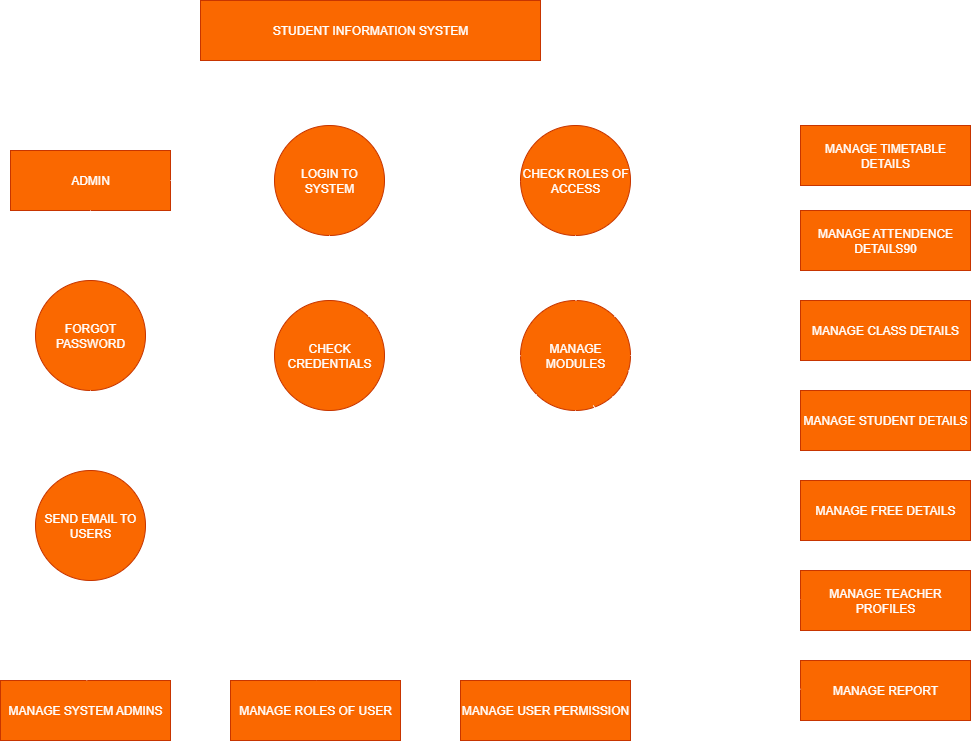

The diagram above was exported from draw.io. Its source (the exported page's mxGraphModel, read from the mxfile embedded in the PNG):
<mxGraphModel dx="1489" dy="753" grid="1" gridSize="10" guides="1" tooltips="1" connect="1" arrows="1" fold="1" page="0" pageScale="1" pageWidth="827" pageHeight="1169" math="0" shadow="0">
  <root>
    <mxCell id="0" />
    <mxCell id="1" parent="0" />
    <mxCell id="4j6Q_H6vJ3mXRE-UL4CD-28" value="&lt;font style=&quot;color: light-dark(rgb(255, 255, 255), rgb(255, 255, 255));&quot;&gt;STUDENT INFORMATION SYSTEM&lt;/font&gt;" style="rounded=0;whiteSpace=wrap;html=1;fillColor=#fa6800;fontColor=#000000;strokeColor=#C73500;" parent="1" vertex="1">
      <mxGeometry x="230" y="40" width="340" height="60" as="geometry" />
    </mxCell>
    <mxCell id="4j6Q_H6vJ3mXRE-UL4CD-29" value="&lt;font style=&quot;color: light-dark(rgb(255, 255, 255), rgb(255, 255, 255));&quot;&gt;ADMIN&lt;/font&gt;" style="rounded=0;whiteSpace=wrap;html=1;fillColor=#fa6800;fontColor=#000000;strokeColor=#C73500;" parent="1" vertex="1">
      <mxGeometry x="40" y="190" width="160" height="60" as="geometry" />
    </mxCell>
    <mxCell id="4j6Q_H6vJ3mXRE-UL4CD-30" value="&lt;font style=&quot;color: light-dark(rgb(255, 255, 255), rgb(255, 255, 255));&quot;&gt;LOGIN TO SYSTEM&lt;/font&gt;" style="ellipse;whiteSpace=wrap;html=1;aspect=fixed;fillColor=#fa6800;fontColor=#000000;strokeColor=#C73500;" parent="1" vertex="1">
      <mxGeometry x="304" y="165" width="110" height="110" as="geometry" />
    </mxCell>
    <mxCell id="4j6Q_H6vJ3mXRE-UL4CD-32" value="&lt;font style=&quot;color: light-dark(rgb(255, 255, 255), rgb(255, 255, 255));&quot;&gt;FORGOT PASSWORD&lt;/font&gt;" style="ellipse;whiteSpace=wrap;html=1;aspect=fixed;fillColor=#fa6800;fontColor=#000000;strokeColor=#C73500;" parent="1" vertex="1">
      <mxGeometry x="65" y="320" width="110" height="110" as="geometry" />
    </mxCell>
    <mxCell id="4j6Q_H6vJ3mXRE-UL4CD-33" value="&lt;font style=&quot;color: light-dark(rgb(255, 255, 255), rgb(255, 255, 255));&quot;&gt;SEND EMAIL TO USERS&lt;/font&gt;" style="ellipse;whiteSpace=wrap;html=1;aspect=fixed;fillColor=#fa6800;fontColor=#000000;strokeColor=#C73500;" parent="1" vertex="1">
      <mxGeometry x="65" y="510" width="110" height="110" as="geometry" />
    </mxCell>
    <mxCell id="4j6Q_H6vJ3mXRE-UL4CD-34" value="&lt;font style=&quot;color: light-dark(rgb(255, 255, 255), rgb(255, 255, 255));&quot;&gt;CHECK CREDENTIALS&lt;/font&gt;" style="ellipse;whiteSpace=wrap;html=1;aspect=fixed;fillColor=#fa6800;fontColor=#000000;strokeColor=#C73500;" parent="1" vertex="1">
      <mxGeometry x="304" y="340" width="110" height="110" as="geometry" />
    </mxCell>
    <mxCell id="4j6Q_H6vJ3mXRE-UL4CD-35" value="&lt;font style=&quot;color: light-dark(rgb(255, 255, 255), rgb(255, 255, 255));&quot;&gt;CHECK ROLES OF ACCESS&lt;/font&gt;" style="ellipse;whiteSpace=wrap;html=1;aspect=fixed;fillColor=#fa6800;fontColor=#000000;strokeColor=#C73500;" parent="1" vertex="1">
      <mxGeometry x="550" y="165" width="110" height="110" as="geometry" />
    </mxCell>
    <mxCell id="4j6Q_H6vJ3mXRE-UL4CD-36" value="&lt;font style=&quot;color: light-dark(rgb(255, 255, 255), rgb(255, 255, 255));&quot;&gt;MANAGE MODULES&lt;/font&gt;" style="ellipse;whiteSpace=wrap;html=1;aspect=fixed;fillColor=#fa6800;fontColor=#000000;strokeColor=#C73500;" parent="1" vertex="1">
      <mxGeometry x="550" y="340" width="110" height="110" as="geometry" />
    </mxCell>
    <mxCell id="4j6Q_H6vJ3mXRE-UL4CD-37" value="&lt;font style=&quot;color: light-dark(rgb(255, 255, 255), rgb(255, 255, 255));&quot;&gt;MANAGE SYSTEM ADMINS&lt;/font&gt;" style="rounded=0;whiteSpace=wrap;html=1;fillColor=#fa6800;fontColor=#000000;strokeColor=#C73500;" parent="1" vertex="1">
      <mxGeometry x="30" y="720" width="170" height="60" as="geometry" />
    </mxCell>
    <mxCell id="-_B6XCoV5OQ_pzPPrei6-1" value="&lt;font style=&quot;color: light-dark(rgb(255, 255, 255), rgb(255, 255, 255));&quot;&gt;MANAGE ROLES OF USER&lt;/font&gt;" style="rounded=0;whiteSpace=wrap;html=1;fillColor=#fa6800;fontColor=#000000;strokeColor=#C73500;" vertex="1" parent="1">
      <mxGeometry x="260" y="720" width="170" height="60" as="geometry" />
    </mxCell>
    <mxCell id="-_B6XCoV5OQ_pzPPrei6-2" value="&lt;font style=&quot;color: light-dark(rgb(255, 255, 255), rgb(255, 255, 255));&quot;&gt;MANAGE USER PERMISSION&lt;/font&gt;" style="rounded=0;whiteSpace=wrap;html=1;fillColor=#fa6800;fontColor=#000000;strokeColor=#C73500;" vertex="1" parent="1">
      <mxGeometry x="490" y="720" width="170" height="60" as="geometry" />
    </mxCell>
    <mxCell id="-_B6XCoV5OQ_pzPPrei6-3" value="&lt;font style=&quot;color: light-dark(rgb(255, 255, 255), rgb(255, 255, 255));&quot;&gt;MANAGE TIMETABLE DETAILS&lt;/font&gt;" style="rounded=0;whiteSpace=wrap;html=1;fillColor=#fa6800;fontColor=#000000;strokeColor=#C73500;" vertex="1" parent="1">
      <mxGeometry x="830" y="165" width="170" height="60" as="geometry" />
    </mxCell>
    <mxCell id="-_B6XCoV5OQ_pzPPrei6-4" value="&lt;font style=&quot;color: light-dark(rgb(255, 255, 255), rgb(255, 255, 255));&quot;&gt;MANAGE ATTENDENCE DETAILS90&lt;/font&gt;" style="rounded=0;whiteSpace=wrap;html=1;fillColor=#fa6800;fontColor=#000000;strokeColor=#C73500;" vertex="1" parent="1">
      <mxGeometry x="830" y="250" width="170" height="60" as="geometry" />
    </mxCell>
    <mxCell id="-_B6XCoV5OQ_pzPPrei6-5" value="&lt;font style=&quot;color: light-dark(rgb(255, 255, 255), rgb(255, 255, 255));&quot;&gt;MANAGE CLASS DETAILS&lt;/font&gt;" style="rounded=0;whiteSpace=wrap;html=1;fillColor=#fa6800;fontColor=#000000;strokeColor=#C73500;" vertex="1" parent="1">
      <mxGeometry x="830" y="340" width="170" height="60" as="geometry" />
    </mxCell>
    <mxCell id="-_B6XCoV5OQ_pzPPrei6-6" value="&lt;font style=&quot;color: light-dark(rgb(255, 255, 255), rgb(255, 255, 255));&quot;&gt;MANAGE STUDENT DETAILS&lt;/font&gt;" style="rounded=0;whiteSpace=wrap;html=1;fillColor=#fa6800;fontColor=#000000;strokeColor=#C73500;" vertex="1" parent="1">
      <mxGeometry x="830" y="430" width="170" height="60" as="geometry" />
    </mxCell>
    <mxCell id="-_B6XCoV5OQ_pzPPrei6-7" value="&lt;font style=&quot;color: light-dark(rgb(255, 255, 255), rgb(255, 255, 255));&quot;&gt;MANAGE FREE DETAILS&lt;/font&gt;" style="rounded=0;whiteSpace=wrap;html=1;fillColor=#fa6800;fontColor=#000000;strokeColor=#C73500;" vertex="1" parent="1">
      <mxGeometry x="830" y="520" width="170" height="60" as="geometry" />
    </mxCell>
    <mxCell id="-_B6XCoV5OQ_pzPPrei6-8" value="&lt;font style=&quot;color: light-dark(rgb(255, 255, 255), rgb(255, 255, 255));&quot;&gt;MANAGE TEACHER PROFILES&lt;/font&gt;" style="rounded=0;whiteSpace=wrap;html=1;fillColor=#fa6800;fontColor=#000000;strokeColor=#C73500;" vertex="1" parent="1">
      <mxGeometry x="830" y="610" width="170" height="60" as="geometry" />
    </mxCell>
    <mxCell id="-_B6XCoV5OQ_pzPPrei6-9" value="&lt;font style=&quot;color: light-dark(rgb(255, 255, 255), rgb(255, 255, 255));&quot;&gt;MANAGE REPORT&lt;/font&gt;" style="rounded=0;whiteSpace=wrap;html=1;fillColor=#fa6800;fontColor=#000000;strokeColor=#C73500;" vertex="1" parent="1">
      <mxGeometry x="830" y="700" width="170" height="60" as="geometry" />
    </mxCell>
    <mxCell id="-_B6XCoV5OQ_pzPPrei6-10" value="" style="endArrow=classic;html=1;rounded=0;exitX=0.5;exitY=1;exitDx=0;exitDy=0;entryX=0.5;entryY=0;entryDx=0;entryDy=0;strokeColor=#FFFFFF;" edge="1" parent="1" source="4j6Q_H6vJ3mXRE-UL4CD-36" target="-_B6XCoV5OQ_pzPPrei6-2">
      <mxGeometry width="50" height="50" relative="1" as="geometry">
        <mxPoint x="580" y="490" as="sourcePoint" />
        <mxPoint x="680" y="490" as="targetPoint" />
      </mxGeometry>
    </mxCell>
    <mxCell id="-_B6XCoV5OQ_pzPPrei6-11" value="" style="endArrow=classic;html=1;rounded=0;exitX=0;exitY=1;exitDx=0;exitDy=0;entryX=0.5;entryY=0;entryDx=0;entryDy=0;strokeColor=#FFFFFF;" edge="1" parent="1" source="4j6Q_H6vJ3mXRE-UL4CD-36" target="-_B6XCoV5OQ_pzPPrei6-1">
      <mxGeometry width="50" height="50" relative="1" as="geometry">
        <mxPoint x="430" y="440" as="sourcePoint" />
        <mxPoint x="480" y="390" as="targetPoint" />
      </mxGeometry>
    </mxCell>
    <mxCell id="-_B6XCoV5OQ_pzPPrei6-13" value="" style="endArrow=classic;html=1;rounded=0;exitX=0;exitY=0.5;exitDx=0;exitDy=0;strokeColor=#FFFFFF;" edge="1" parent="1" source="4j6Q_H6vJ3mXRE-UL4CD-36">
      <mxGeometry width="50" height="50" relative="1" as="geometry">
        <mxPoint x="430" y="440" as="sourcePoint" />
        <mxPoint x="115" y="720" as="targetPoint" />
      </mxGeometry>
    </mxCell>
    <mxCell id="-_B6XCoV5OQ_pzPPrei6-14" value="" style="endArrow=classic;html=1;rounded=0;entryX=0;entryY=0.5;entryDx=0;entryDy=0;exitX=0.5;exitY=0;exitDx=0;exitDy=0;strokeColor=#FFFFFF;" edge="1" parent="1" source="4j6Q_H6vJ3mXRE-UL4CD-36" target="-_B6XCoV5OQ_pzPPrei6-3">
      <mxGeometry width="50" height="50" relative="1" as="geometry">
        <mxPoint x="610" y="330" as="sourcePoint" />
        <mxPoint x="480" y="390" as="targetPoint" />
      </mxGeometry>
    </mxCell>
    <mxCell id="-_B6XCoV5OQ_pzPPrei6-15" value="" style="endArrow=classic;html=1;rounded=0;entryX=0;entryY=0.5;entryDx=0;entryDy=0;exitX=1;exitY=0;exitDx=0;exitDy=0;strokeColor=#FFFFFF;" edge="1" parent="1" source="4j6Q_H6vJ3mXRE-UL4CD-36" target="-_B6XCoV5OQ_pzPPrei6-4">
      <mxGeometry width="50" height="50" relative="1" as="geometry">
        <mxPoint x="430" y="440" as="sourcePoint" />
        <mxPoint x="480" y="390" as="targetPoint" />
      </mxGeometry>
    </mxCell>
    <mxCell id="-_B6XCoV5OQ_pzPPrei6-16" value="" style="endArrow=classic;html=1;rounded=0;entryX=0;entryY=0.5;entryDx=0;entryDy=0;exitX=1;exitY=0.5;exitDx=0;exitDy=0;strokeColor=#FFFFFF;" edge="1" parent="1" source="4j6Q_H6vJ3mXRE-UL4CD-36" target="-_B6XCoV5OQ_pzPPrei6-5">
      <mxGeometry width="50" height="50" relative="1" as="geometry">
        <mxPoint x="430" y="440" as="sourcePoint" />
        <mxPoint x="480" y="390" as="targetPoint" />
      </mxGeometry>
    </mxCell>
    <mxCell id="-_B6XCoV5OQ_pzPPrei6-17" value="" style="endArrow=classic;html=1;rounded=0;entryX=0;entryY=0.5;entryDx=0;entryDy=0;strokeColor=#FFFFFF;" edge="1" parent="1" source="4j6Q_H6vJ3mXRE-UL4CD-36" target="-_B6XCoV5OQ_pzPPrei6-6">
      <mxGeometry width="50" height="50" relative="1" as="geometry">
        <mxPoint x="430" y="440" as="sourcePoint" />
        <mxPoint x="480" y="390" as="targetPoint" />
      </mxGeometry>
    </mxCell>
    <mxCell id="-_B6XCoV5OQ_pzPPrei6-18" value="" style="endArrow=classic;html=1;rounded=0;entryX=0;entryY=0.5;entryDx=0;entryDy=0;strokeColor=#FFFFFF;" edge="1" parent="1" source="4j6Q_H6vJ3mXRE-UL4CD-36" target="-_B6XCoV5OQ_pzPPrei6-7">
      <mxGeometry width="50" height="50" relative="1" as="geometry">
        <mxPoint x="430" y="440" as="sourcePoint" />
        <mxPoint x="480" y="390" as="targetPoint" />
      </mxGeometry>
    </mxCell>
    <mxCell id="-_B6XCoV5OQ_pzPPrei6-19" value="" style="endArrow=classic;html=1;rounded=0;entryX=0;entryY=0.5;entryDx=0;entryDy=0;strokeColor=#FFFFFF;" edge="1" parent="1" source="4j6Q_H6vJ3mXRE-UL4CD-36" target="-_B6XCoV5OQ_pzPPrei6-8">
      <mxGeometry width="50" height="50" relative="1" as="geometry">
        <mxPoint x="430" y="440" as="sourcePoint" />
        <mxPoint x="480" y="390" as="targetPoint" />
      </mxGeometry>
    </mxCell>
    <mxCell id="-_B6XCoV5OQ_pzPPrei6-20" value="" style="endArrow=classic;html=1;rounded=0;entryX=0;entryY=0.5;entryDx=0;entryDy=0;exitX=0.661;exitY=0.955;exitDx=0;exitDy=0;exitPerimeter=0;strokeColor=#FFFFFF;" edge="1" parent="1" source="4j6Q_H6vJ3mXRE-UL4CD-36" target="-_B6XCoV5OQ_pzPPrei6-9">
      <mxGeometry width="50" height="50" relative="1" as="geometry">
        <mxPoint x="430" y="440" as="sourcePoint" />
        <mxPoint x="480" y="390" as="targetPoint" />
      </mxGeometry>
    </mxCell>
    <mxCell id="-_B6XCoV5OQ_pzPPrei6-22" value="" style="endArrow=classic;html=1;rounded=0;exitX=0.5;exitY=1;exitDx=0;exitDy=0;entryX=0.5;entryY=0;entryDx=0;entryDy=0;strokeColor=#FFFFFF;" edge="1" parent="1" source="4j6Q_H6vJ3mXRE-UL4CD-29" target="4j6Q_H6vJ3mXRE-UL4CD-32">
      <mxGeometry width="50" height="50" relative="1" as="geometry">
        <mxPoint x="420" y="420" as="sourcePoint" />
        <mxPoint x="470" y="370" as="targetPoint" />
      </mxGeometry>
    </mxCell>
    <mxCell id="-_B6XCoV5OQ_pzPPrei6-23" value="" style="endArrow=classic;html=1;rounded=0;exitX=0.5;exitY=1;exitDx=0;exitDy=0;entryX=0.5;entryY=0;entryDx=0;entryDy=0;strokeColor=#FFFFFF;" edge="1" parent="1" source="4j6Q_H6vJ3mXRE-UL4CD-32" target="4j6Q_H6vJ3mXRE-UL4CD-33">
      <mxGeometry width="50" height="50" relative="1" as="geometry">
        <mxPoint x="420" y="420" as="sourcePoint" />
        <mxPoint x="470" y="370" as="targetPoint" />
      </mxGeometry>
    </mxCell>
    <mxCell id="-_B6XCoV5OQ_pzPPrei6-24" value="" style="endArrow=classic;html=1;rounded=0;exitX=1;exitY=0.5;exitDx=0;exitDy=0;entryX=0;entryY=0.5;entryDx=0;entryDy=0;strokeColor=#FFFFFF;" edge="1" parent="1" source="4j6Q_H6vJ3mXRE-UL4CD-29" target="4j6Q_H6vJ3mXRE-UL4CD-30">
      <mxGeometry width="50" height="50" relative="1" as="geometry">
        <mxPoint x="420" y="420" as="sourcePoint" />
        <mxPoint x="470" y="370" as="targetPoint" />
      </mxGeometry>
    </mxCell>
    <mxCell id="-_B6XCoV5OQ_pzPPrei6-25" value="" style="endArrow=classic;html=1;rounded=0;exitX=0.5;exitY=1;exitDx=0;exitDy=0;entryX=0.5;entryY=0;entryDx=0;entryDy=0;strokeColor=#FFFFFF;" edge="1" parent="1" source="4j6Q_H6vJ3mXRE-UL4CD-30" target="4j6Q_H6vJ3mXRE-UL4CD-34">
      <mxGeometry width="50" height="50" relative="1" as="geometry">
        <mxPoint x="420" y="420" as="sourcePoint" />
        <mxPoint x="470" y="370" as="targetPoint" />
      </mxGeometry>
    </mxCell>
    <mxCell id="-_B6XCoV5OQ_pzPPrei6-26" value="" style="endArrow=classic;html=1;rounded=0;exitX=1;exitY=0;exitDx=0;exitDy=0;entryX=0;entryY=0.5;entryDx=0;entryDy=0;strokeColor=#FFFFFF;" edge="1" parent="1" source="4j6Q_H6vJ3mXRE-UL4CD-34" target="4j6Q_H6vJ3mXRE-UL4CD-35">
      <mxGeometry width="50" height="50" relative="1" as="geometry">
        <mxPoint x="420" y="420" as="sourcePoint" />
        <mxPoint x="470" y="370" as="targetPoint" />
      </mxGeometry>
    </mxCell>
    <mxCell id="-_B6XCoV5OQ_pzPPrei6-27" value="" style="endArrow=classic;html=1;rounded=0;exitX=0.5;exitY=1;exitDx=0;exitDy=0;entryX=0.5;entryY=0;entryDx=0;entryDy=0;strokeColor=#FFFFFF;" edge="1" parent="1" source="4j6Q_H6vJ3mXRE-UL4CD-35" target="4j6Q_H6vJ3mXRE-UL4CD-36">
      <mxGeometry width="50" height="50" relative="1" as="geometry">
        <mxPoint x="420" y="420" as="sourcePoint" />
        <mxPoint x="470" y="370" as="targetPoint" />
      </mxGeometry>
    </mxCell>
  </root>
</mxGraphModel>